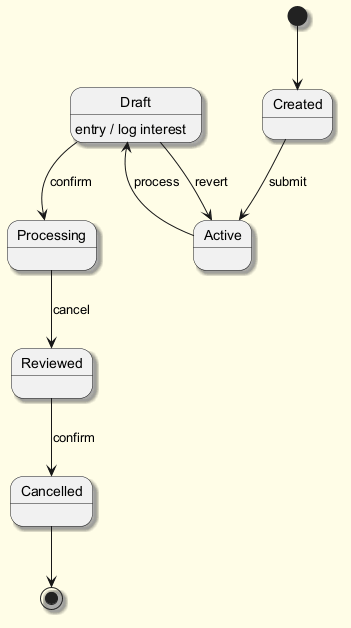

The diagram above was rendered by PlantUML. Its source (embedded in the PNG):
@startuml
skinparam backgroundColor #FFFDE7
skinparam classBackgroundColor #FFF9C4
skinparam classBorderColor #F57F17
skinparam shadowing true
[*] --> Created
Created --> Active : submit
Active --> Draft : process
Draft --> Processing : confirm
Draft : entry / log interest
Processing --> Reviewed : cancel
Reviewed --> Cancelled : confirm
Draft --> Active : revert
Cancelled --> [*]
@enduml